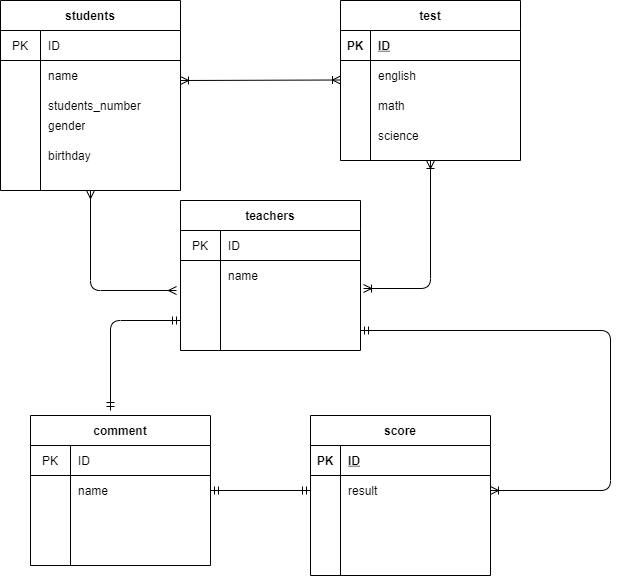

The diagram above was exported from draw.io. Its source (the exported page's mxGraphModel, read from the mxfile embedded in the PNG):
<mxGraphModel dx="1955" dy="740" grid="1" gridSize="10" guides="1" tooltips="1" connect="1" arrows="1" fold="1" page="1" pageScale="1" pageWidth="827" pageHeight="1169" math="0" shadow="0">
  <root>
    <mxCell id="JRhl0XbyOZv2NSAnKzlv-0" />
    <mxCell id="JRhl0XbyOZv2NSAnKzlv-1" parent="JRhl0XbyOZv2NSAnKzlv-0" />
    <mxCell id="D-8pjff4SjnsT8sXG5rE-0" value="students" style="shape=table;html=1;whiteSpace=wrap;startSize=30;container=1;collapsible=0;childLayout=tableLayout;fixedRows=1;rowLines=0;fontStyle=1;align=center;" parent="JRhl0XbyOZv2NSAnKzlv-1" vertex="1">
      <mxGeometry x="-790" y="20" width="180" height="190" as="geometry" />
    </mxCell>
    <mxCell id="D-8pjff4SjnsT8sXG5rE-1" value="" style="shape=partialRectangle;html=1;whiteSpace=wrap;collapsible=0;dropTarget=0;pointerEvents=0;fillColor=none;top=0;left=0;bottom=1;right=0;points=[[0,0.5],[1,0.5]];portConstraint=eastwest;" parent="D-8pjff4SjnsT8sXG5rE-0" vertex="1">
      <mxGeometry y="30" width="180" height="30" as="geometry" />
    </mxCell>
    <mxCell id="D-8pjff4SjnsT8sXG5rE-2" value="PK" style="shape=partialRectangle;html=1;whiteSpace=wrap;connectable=0;fillColor=none;top=0;left=0;bottom=0;right=0;overflow=hidden;" parent="D-8pjff4SjnsT8sXG5rE-1" vertex="1">
      <mxGeometry width="40" height="30" as="geometry" />
    </mxCell>
    <mxCell id="D-8pjff4SjnsT8sXG5rE-3" value="ID" style="shape=partialRectangle;html=1;whiteSpace=wrap;connectable=0;fillColor=none;top=0;left=0;bottom=0;right=0;align=left;spacingLeft=6;overflow=hidden;" parent="D-8pjff4SjnsT8sXG5rE-1" vertex="1">
      <mxGeometry x="40" width="140" height="30" as="geometry" />
    </mxCell>
    <mxCell id="D-8pjff4SjnsT8sXG5rE-4" value="" style="shape=partialRectangle;html=1;whiteSpace=wrap;collapsible=0;dropTarget=0;pointerEvents=0;fillColor=none;top=0;left=0;bottom=0;right=0;points=[[0,0.5],[1,0.5]];portConstraint=eastwest;" parent="D-8pjff4SjnsT8sXG5rE-0" vertex="1">
      <mxGeometry y="60" width="180" height="30" as="geometry" />
    </mxCell>
    <mxCell id="D-8pjff4SjnsT8sXG5rE-5" value="" style="shape=partialRectangle;html=1;whiteSpace=wrap;connectable=0;fillColor=none;top=0;left=0;bottom=0;right=0;overflow=hidden;" parent="D-8pjff4SjnsT8sXG5rE-4" vertex="1">
      <mxGeometry width="40" height="30" as="geometry" />
    </mxCell>
    <mxCell id="D-8pjff4SjnsT8sXG5rE-6" value="name" style="shape=partialRectangle;html=1;whiteSpace=wrap;connectable=0;fillColor=none;top=0;left=0;bottom=0;right=0;align=left;spacingLeft=6;overflow=hidden;" parent="D-8pjff4SjnsT8sXG5rE-4" vertex="1">
      <mxGeometry x="40" width="140" height="30" as="geometry" />
    </mxCell>
    <mxCell id="D-8pjff4SjnsT8sXG5rE-7" value="" style="shape=partialRectangle;html=1;whiteSpace=wrap;collapsible=0;dropTarget=0;pointerEvents=0;fillColor=none;top=0;left=0;bottom=0;right=0;points=[[0,0.5],[1,0.5]];portConstraint=eastwest;" parent="D-8pjff4SjnsT8sXG5rE-0" vertex="1">
      <mxGeometry y="90" width="180" height="30" as="geometry" />
    </mxCell>
    <mxCell id="D-8pjff4SjnsT8sXG5rE-8" value="" style="shape=partialRectangle;html=1;whiteSpace=wrap;connectable=0;fillColor=none;top=0;left=0;bottom=0;right=0;overflow=hidden;" parent="D-8pjff4SjnsT8sXG5rE-7" vertex="1">
      <mxGeometry width="40" height="30" as="geometry" />
    </mxCell>
    <mxCell id="D-8pjff4SjnsT8sXG5rE-9" value="students_number" style="shape=partialRectangle;html=1;whiteSpace=wrap;connectable=0;fillColor=none;top=0;left=0;bottom=0;right=0;align=left;spacingLeft=6;overflow=hidden;" parent="D-8pjff4SjnsT8sXG5rE-7" vertex="1">
      <mxGeometry x="40" width="140" height="30" as="geometry" />
    </mxCell>
    <mxCell id="D-8pjff4SjnsT8sXG5rE-10" value="teachers" style="shape=table;html=1;whiteSpace=wrap;startSize=30;container=1;collapsible=0;childLayout=tableLayout;fixedRows=1;rowLines=0;fontStyle=1;align=center;" parent="JRhl0XbyOZv2NSAnKzlv-1" vertex="1">
      <mxGeometry x="-610" y="220" width="180" height="150" as="geometry" />
    </mxCell>
    <mxCell id="D-8pjff4SjnsT8sXG5rE-11" value="" style="shape=partialRectangle;html=1;whiteSpace=wrap;collapsible=0;dropTarget=0;pointerEvents=0;fillColor=none;top=0;left=0;bottom=1;right=0;points=[[0,0.5],[1,0.5]];portConstraint=eastwest;" parent="D-8pjff4SjnsT8sXG5rE-10" vertex="1">
      <mxGeometry y="30" width="180" height="30" as="geometry" />
    </mxCell>
    <mxCell id="D-8pjff4SjnsT8sXG5rE-12" value="PK" style="shape=partialRectangle;html=1;whiteSpace=wrap;connectable=0;fillColor=none;top=0;left=0;bottom=0;right=0;overflow=hidden;" parent="D-8pjff4SjnsT8sXG5rE-11" vertex="1">
      <mxGeometry width="40" height="30" as="geometry" />
    </mxCell>
    <mxCell id="D-8pjff4SjnsT8sXG5rE-13" value="ID" style="shape=partialRectangle;html=1;whiteSpace=wrap;connectable=0;fillColor=none;top=0;left=0;bottom=0;right=0;align=left;spacingLeft=6;overflow=hidden;" parent="D-8pjff4SjnsT8sXG5rE-11" vertex="1">
      <mxGeometry x="40" width="140" height="30" as="geometry" />
    </mxCell>
    <mxCell id="D-8pjff4SjnsT8sXG5rE-14" value="" style="shape=partialRectangle;html=1;whiteSpace=wrap;collapsible=0;dropTarget=0;pointerEvents=0;fillColor=none;top=0;left=0;bottom=0;right=0;points=[[0,0.5],[1,0.5]];portConstraint=eastwest;" parent="D-8pjff4SjnsT8sXG5rE-10" vertex="1">
      <mxGeometry y="60" width="180" height="30" as="geometry" />
    </mxCell>
    <mxCell id="D-8pjff4SjnsT8sXG5rE-15" value="" style="shape=partialRectangle;html=1;whiteSpace=wrap;connectable=0;fillColor=none;top=0;left=0;bottom=0;right=0;overflow=hidden;" parent="D-8pjff4SjnsT8sXG5rE-14" vertex="1">
      <mxGeometry width="40" height="30" as="geometry" />
    </mxCell>
    <mxCell id="D-8pjff4SjnsT8sXG5rE-16" value="name" style="shape=partialRectangle;html=1;whiteSpace=wrap;connectable=0;fillColor=none;top=0;left=0;bottom=0;right=0;align=left;spacingLeft=6;overflow=hidden;" parent="D-8pjff4SjnsT8sXG5rE-14" vertex="1">
      <mxGeometry x="40" width="140" height="30" as="geometry" />
    </mxCell>
    <mxCell id="D-8pjff4SjnsT8sXG5rE-17" value="" style="shape=partialRectangle;html=1;whiteSpace=wrap;collapsible=0;dropTarget=0;pointerEvents=0;fillColor=none;top=0;left=0;bottom=0;right=0;points=[[0,0.5],[1,0.5]];portConstraint=eastwest;" parent="D-8pjff4SjnsT8sXG5rE-10" vertex="1">
      <mxGeometry y="90" width="180" height="30" as="geometry" />
    </mxCell>
    <mxCell id="D-8pjff4SjnsT8sXG5rE-18" value="" style="shape=partialRectangle;html=1;whiteSpace=wrap;connectable=0;fillColor=none;top=0;left=0;bottom=0;right=0;overflow=hidden;" parent="D-8pjff4SjnsT8sXG5rE-17" vertex="1">
      <mxGeometry width="40" height="30" as="geometry" />
    </mxCell>
    <mxCell id="D-8pjff4SjnsT8sXG5rE-19" value="" style="shape=partialRectangle;html=1;whiteSpace=wrap;connectable=0;fillColor=none;top=0;left=0;bottom=0;right=0;align=left;spacingLeft=6;overflow=hidden;" parent="D-8pjff4SjnsT8sXG5rE-17" vertex="1">
      <mxGeometry x="40" width="140" height="30" as="geometry" />
    </mxCell>
    <mxCell id="D-8pjff4SjnsT8sXG5rE-30" value="comment" style="shape=table;html=1;whiteSpace=wrap;startSize=30;container=1;collapsible=0;childLayout=tableLayout;fixedRows=1;rowLines=0;fontStyle=1;align=center;" parent="JRhl0XbyOZv2NSAnKzlv-1" vertex="1">
      <mxGeometry x="-760" y="435" width="180" height="150" as="geometry" />
    </mxCell>
    <mxCell id="D-8pjff4SjnsT8sXG5rE-31" value="" style="shape=partialRectangle;html=1;whiteSpace=wrap;collapsible=0;dropTarget=0;pointerEvents=0;fillColor=none;top=0;left=0;bottom=1;right=0;points=[[0,0.5],[1,0.5]];portConstraint=eastwest;" parent="D-8pjff4SjnsT8sXG5rE-30" vertex="1">
      <mxGeometry y="30" width="180" height="30" as="geometry" />
    </mxCell>
    <mxCell id="D-8pjff4SjnsT8sXG5rE-32" value="PK" style="shape=partialRectangle;html=1;whiteSpace=wrap;connectable=0;fillColor=none;top=0;left=0;bottom=0;right=0;overflow=hidden;" parent="D-8pjff4SjnsT8sXG5rE-31" vertex="1">
      <mxGeometry width="40" height="30" as="geometry" />
    </mxCell>
    <mxCell id="D-8pjff4SjnsT8sXG5rE-33" value="ID" style="shape=partialRectangle;html=1;whiteSpace=wrap;connectable=0;fillColor=none;top=0;left=0;bottom=0;right=0;align=left;spacingLeft=6;overflow=hidden;" parent="D-8pjff4SjnsT8sXG5rE-31" vertex="1">
      <mxGeometry x="40" width="140" height="30" as="geometry" />
    </mxCell>
    <mxCell id="D-8pjff4SjnsT8sXG5rE-34" value="" style="shape=partialRectangle;html=1;whiteSpace=wrap;collapsible=0;dropTarget=0;pointerEvents=0;fillColor=none;top=0;left=0;bottom=0;right=0;points=[[0,0.5],[1,0.5]];portConstraint=eastwest;" parent="D-8pjff4SjnsT8sXG5rE-30" vertex="1">
      <mxGeometry y="60" width="180" height="30" as="geometry" />
    </mxCell>
    <mxCell id="D-8pjff4SjnsT8sXG5rE-35" value="" style="shape=partialRectangle;html=1;whiteSpace=wrap;connectable=0;fillColor=none;top=0;left=0;bottom=0;right=0;overflow=hidden;" parent="D-8pjff4SjnsT8sXG5rE-34" vertex="1">
      <mxGeometry width="40" height="30" as="geometry" />
    </mxCell>
    <mxCell id="D-8pjff4SjnsT8sXG5rE-36" value="name" style="shape=partialRectangle;html=1;whiteSpace=wrap;connectable=0;fillColor=none;top=0;left=0;bottom=0;right=0;align=left;spacingLeft=6;overflow=hidden;" parent="D-8pjff4SjnsT8sXG5rE-34" vertex="1">
      <mxGeometry x="40" width="140" height="30" as="geometry" />
    </mxCell>
    <mxCell id="D-8pjff4SjnsT8sXG5rE-37" value="" style="shape=partialRectangle;html=1;whiteSpace=wrap;collapsible=0;dropTarget=0;pointerEvents=0;fillColor=none;top=0;left=0;bottom=0;right=0;points=[[0,0.5],[1,0.5]];portConstraint=eastwest;" parent="D-8pjff4SjnsT8sXG5rE-30" vertex="1">
      <mxGeometry y="90" width="180" height="30" as="geometry" />
    </mxCell>
    <mxCell id="D-8pjff4SjnsT8sXG5rE-38" value="" style="shape=partialRectangle;html=1;whiteSpace=wrap;connectable=0;fillColor=none;top=0;left=0;bottom=0;right=0;overflow=hidden;" parent="D-8pjff4SjnsT8sXG5rE-37" vertex="1">
      <mxGeometry width="40" height="30" as="geometry" />
    </mxCell>
    <mxCell id="D-8pjff4SjnsT8sXG5rE-39" value="" style="shape=partialRectangle;html=1;whiteSpace=wrap;connectable=0;fillColor=none;top=0;left=0;bottom=0;right=0;align=left;spacingLeft=6;overflow=hidden;" parent="D-8pjff4SjnsT8sXG5rE-37" vertex="1">
      <mxGeometry x="40" width="140" height="30" as="geometry" />
    </mxCell>
    <mxCell id="D-8pjff4SjnsT8sXG5rE-71" value="gender" style="shape=partialRectangle;html=1;whiteSpace=wrap;connectable=0;fillColor=none;top=0;left=0;bottom=0;right=0;align=left;spacingLeft=6;overflow=hidden;" parent="JRhl0XbyOZv2NSAnKzlv-1" vertex="1">
      <mxGeometry x="-750" y="130" width="140" height="30" as="geometry" />
    </mxCell>
    <mxCell id="D-8pjff4SjnsT8sXG5rE-72" value="" style="fontSize=12;html=1;endArrow=ERoneToMany;startArrow=ERoneToMany;startFill=0;" parent="JRhl0XbyOZv2NSAnKzlv-1" edge="1">
      <mxGeometry width="100" height="100" relative="1" as="geometry">
        <mxPoint x="-610" y="100" as="sourcePoint" />
        <mxPoint x="-450" y="99.5" as="targetPoint" />
      </mxGeometry>
    </mxCell>
    <mxCell id="D-8pjff4SjnsT8sXG5rE-85" value="test" style="shape=table;startSize=30;container=1;collapsible=1;childLayout=tableLayout;fixedRows=1;rowLines=0;fontStyle=1;align=center;resizeLast=1;" parent="JRhl0XbyOZv2NSAnKzlv-1" vertex="1">
      <mxGeometry x="-450" y="20" width="180" height="160" as="geometry" />
    </mxCell>
    <mxCell id="D-8pjff4SjnsT8sXG5rE-86" value="" style="shape=partialRectangle;collapsible=0;dropTarget=0;pointerEvents=0;fillColor=none;top=0;left=0;bottom=1;right=0;points=[[0,0.5],[1,0.5]];portConstraint=eastwest;" parent="D-8pjff4SjnsT8sXG5rE-85" vertex="1">
      <mxGeometry y="30" width="180" height="30" as="geometry" />
    </mxCell>
    <mxCell id="D-8pjff4SjnsT8sXG5rE-87" value="PK" style="shape=partialRectangle;connectable=0;fillColor=none;top=0;left=0;bottom=0;right=0;fontStyle=1;overflow=hidden;" parent="D-8pjff4SjnsT8sXG5rE-86" vertex="1">
      <mxGeometry width="30" height="30" as="geometry" />
    </mxCell>
    <mxCell id="D-8pjff4SjnsT8sXG5rE-88" value="ID" style="shape=partialRectangle;connectable=0;fillColor=none;top=0;left=0;bottom=0;right=0;align=left;spacingLeft=6;fontStyle=5;overflow=hidden;" parent="D-8pjff4SjnsT8sXG5rE-86" vertex="1">
      <mxGeometry x="30" width="150" height="30" as="geometry" />
    </mxCell>
    <mxCell id="D-8pjff4SjnsT8sXG5rE-89" value="" style="shape=partialRectangle;collapsible=0;dropTarget=0;pointerEvents=0;fillColor=none;top=0;left=0;bottom=0;right=0;points=[[0,0.5],[1,0.5]];portConstraint=eastwest;" parent="D-8pjff4SjnsT8sXG5rE-85" vertex="1">
      <mxGeometry y="60" width="180" height="30" as="geometry" />
    </mxCell>
    <mxCell id="D-8pjff4SjnsT8sXG5rE-90" value="" style="shape=partialRectangle;connectable=0;fillColor=none;top=0;left=0;bottom=0;right=0;editable=1;overflow=hidden;" parent="D-8pjff4SjnsT8sXG5rE-89" vertex="1">
      <mxGeometry width="30" height="30" as="geometry" />
    </mxCell>
    <mxCell id="D-8pjff4SjnsT8sXG5rE-91" value="english" style="shape=partialRectangle;connectable=0;fillColor=none;top=0;left=0;bottom=0;right=0;align=left;spacingLeft=6;overflow=hidden;" parent="D-8pjff4SjnsT8sXG5rE-89" vertex="1">
      <mxGeometry x="30" width="150" height="30" as="geometry" />
    </mxCell>
    <mxCell id="D-8pjff4SjnsT8sXG5rE-92" value="" style="shape=partialRectangle;collapsible=0;dropTarget=0;pointerEvents=0;fillColor=none;top=0;left=0;bottom=0;right=0;points=[[0,0.5],[1,0.5]];portConstraint=eastwest;" parent="D-8pjff4SjnsT8sXG5rE-85" vertex="1">
      <mxGeometry y="90" width="180" height="30" as="geometry" />
    </mxCell>
    <mxCell id="D-8pjff4SjnsT8sXG5rE-93" value="" style="shape=partialRectangle;connectable=0;fillColor=none;top=0;left=0;bottom=0;right=0;editable=1;overflow=hidden;" parent="D-8pjff4SjnsT8sXG5rE-92" vertex="1">
      <mxGeometry width="30" height="30" as="geometry" />
    </mxCell>
    <mxCell id="D-8pjff4SjnsT8sXG5rE-94" value="math" style="shape=partialRectangle;connectable=0;fillColor=none;top=0;left=0;bottom=0;right=0;align=left;spacingLeft=6;overflow=hidden;" parent="D-8pjff4SjnsT8sXG5rE-92" vertex="1">
      <mxGeometry x="30" width="150" height="30" as="geometry" />
    </mxCell>
    <mxCell id="D-8pjff4SjnsT8sXG5rE-95" value="" style="shape=partialRectangle;collapsible=0;dropTarget=0;pointerEvents=0;fillColor=none;top=0;left=0;bottom=0;right=0;points=[[0,0.5],[1,0.5]];portConstraint=eastwest;" parent="D-8pjff4SjnsT8sXG5rE-85" vertex="1">
      <mxGeometry y="120" width="180" height="30" as="geometry" />
    </mxCell>
    <mxCell id="D-8pjff4SjnsT8sXG5rE-96" value="" style="shape=partialRectangle;connectable=0;fillColor=none;top=0;left=0;bottom=0;right=0;editable=1;overflow=hidden;" parent="D-8pjff4SjnsT8sXG5rE-95" vertex="1">
      <mxGeometry width="30" height="30" as="geometry" />
    </mxCell>
    <mxCell id="D-8pjff4SjnsT8sXG5rE-97" value="science" style="shape=partialRectangle;connectable=0;fillColor=none;top=0;left=0;bottom=0;right=0;align=left;spacingLeft=6;overflow=hidden;" parent="D-8pjff4SjnsT8sXG5rE-95" vertex="1">
      <mxGeometry x="30" width="150" height="30" as="geometry" />
    </mxCell>
    <mxCell id="D-8pjff4SjnsT8sXG5rE-98" value="score" style="shape=table;startSize=30;container=1;collapsible=1;childLayout=tableLayout;fixedRows=1;rowLines=0;fontStyle=1;align=center;resizeLast=1;" parent="JRhl0XbyOZv2NSAnKzlv-1" vertex="1">
      <mxGeometry x="-480" y="435" width="180" height="160" as="geometry">
        <mxRectangle x="-480" y="435" width="60" height="30" as="alternateBounds" />
      </mxGeometry>
    </mxCell>
    <mxCell id="D-8pjff4SjnsT8sXG5rE-99" value="" style="shape=partialRectangle;collapsible=0;dropTarget=0;pointerEvents=0;fillColor=none;top=0;left=0;bottom=1;right=0;points=[[0,0.5],[1,0.5]];portConstraint=eastwest;" parent="D-8pjff4SjnsT8sXG5rE-98" vertex="1">
      <mxGeometry y="30" width="180" height="30" as="geometry" />
    </mxCell>
    <mxCell id="D-8pjff4SjnsT8sXG5rE-100" value="PK" style="shape=partialRectangle;connectable=0;fillColor=none;top=0;left=0;bottom=0;right=0;fontStyle=1;overflow=hidden;" parent="D-8pjff4SjnsT8sXG5rE-99" vertex="1">
      <mxGeometry width="30" height="30" as="geometry" />
    </mxCell>
    <mxCell id="D-8pjff4SjnsT8sXG5rE-101" value="ID" style="shape=partialRectangle;connectable=0;fillColor=none;top=0;left=0;bottom=0;right=0;align=left;spacingLeft=6;fontStyle=5;overflow=hidden;" parent="D-8pjff4SjnsT8sXG5rE-99" vertex="1">
      <mxGeometry x="30" width="150" height="30" as="geometry" />
    </mxCell>
    <mxCell id="D-8pjff4SjnsT8sXG5rE-102" value="" style="shape=partialRectangle;collapsible=0;dropTarget=0;pointerEvents=0;fillColor=none;top=0;left=0;bottom=0;right=0;points=[[0,0.5],[1,0.5]];portConstraint=eastwest;" parent="D-8pjff4SjnsT8sXG5rE-98" vertex="1">
      <mxGeometry y="60" width="180" height="30" as="geometry" />
    </mxCell>
    <mxCell id="D-8pjff4SjnsT8sXG5rE-103" value="" style="shape=partialRectangle;connectable=0;fillColor=none;top=0;left=0;bottom=0;right=0;editable=1;overflow=hidden;" parent="D-8pjff4SjnsT8sXG5rE-102" vertex="1">
      <mxGeometry width="30" height="30" as="geometry" />
    </mxCell>
    <mxCell id="D-8pjff4SjnsT8sXG5rE-104" value="result" style="shape=partialRectangle;connectable=0;fillColor=none;top=0;left=0;bottom=0;right=0;align=left;spacingLeft=6;overflow=hidden;" parent="D-8pjff4SjnsT8sXG5rE-102" vertex="1">
      <mxGeometry x="30" width="150" height="30" as="geometry" />
    </mxCell>
    <mxCell id="D-8pjff4SjnsT8sXG5rE-105" value="" style="shape=partialRectangle;collapsible=0;dropTarget=0;pointerEvents=0;fillColor=none;top=0;left=0;bottom=0;right=0;points=[[0,0.5],[1,0.5]];portConstraint=eastwest;" parent="D-8pjff4SjnsT8sXG5rE-98" vertex="1">
      <mxGeometry y="90" width="180" height="30" as="geometry" />
    </mxCell>
    <mxCell id="D-8pjff4SjnsT8sXG5rE-106" value="" style="shape=partialRectangle;connectable=0;fillColor=none;top=0;left=0;bottom=0;right=0;editable=1;overflow=hidden;" parent="D-8pjff4SjnsT8sXG5rE-105" vertex="1">
      <mxGeometry width="30" height="30" as="geometry" />
    </mxCell>
    <mxCell id="D-8pjff4SjnsT8sXG5rE-107" value="" style="shape=partialRectangle;connectable=0;fillColor=none;top=0;left=0;bottom=0;right=0;align=left;spacingLeft=6;overflow=hidden;" parent="D-8pjff4SjnsT8sXG5rE-105" vertex="1">
      <mxGeometry x="30" width="150" height="30" as="geometry" />
    </mxCell>
    <mxCell id="D-8pjff4SjnsT8sXG5rE-108" value="" style="shape=partialRectangle;collapsible=0;dropTarget=0;pointerEvents=0;fillColor=none;top=0;left=0;bottom=0;right=0;points=[[0,0.5],[1,0.5]];portConstraint=eastwest;" parent="D-8pjff4SjnsT8sXG5rE-98" vertex="1">
      <mxGeometry y="120" width="180" height="30" as="geometry" />
    </mxCell>
    <mxCell id="D-8pjff4SjnsT8sXG5rE-109" value="" style="shape=partialRectangle;connectable=0;fillColor=none;top=0;left=0;bottom=0;right=0;editable=1;overflow=hidden;" parent="D-8pjff4SjnsT8sXG5rE-108" vertex="1">
      <mxGeometry width="30" height="30" as="geometry" />
    </mxCell>
    <mxCell id="D-8pjff4SjnsT8sXG5rE-110" value="" style="shape=partialRectangle;connectable=0;fillColor=none;top=0;left=0;bottom=0;right=0;align=left;spacingLeft=6;overflow=hidden;" parent="D-8pjff4SjnsT8sXG5rE-108" vertex="1">
      <mxGeometry x="30" width="150" height="30" as="geometry" />
    </mxCell>
    <mxCell id="D-8pjff4SjnsT8sXG5rE-83" value="" style="fontSize=12;html=1;endArrow=ERoneToMany;endFill=0;edgeStyle=orthogonalEdgeStyle;exitX=0.5;exitY=1;exitDx=0;exitDy=0;startArrow=ERoneToMany;startFill=0;" parent="JRhl0XbyOZv2NSAnKzlv-1" source="D-8pjff4SjnsT8sXG5rE-85" edge="1">
      <mxGeometry width="100" height="100" relative="1" as="geometry">
        <mxPoint x="-360.5" y="390" as="sourcePoint" />
        <mxPoint x="-427" y="308" as="targetPoint" />
        <Array as="points">
          <mxPoint x="-360" y="308" />
        </Array>
      </mxGeometry>
    </mxCell>
    <mxCell id="D-8pjff4SjnsT8sXG5rE-112" value="" style="fontSize=12;html=1;endArrow=ERmandOne;endFill=0;startArrow=ERmandOne;startFill=0;exitX=1;exitY=0.5;exitDx=0;exitDy=0;" parent="JRhl0XbyOZv2NSAnKzlv-1" source="D-8pjff4SjnsT8sXG5rE-34" edge="1">
      <mxGeometry width="100" height="100" relative="1" as="geometry">
        <mxPoint x="-580" y="610" as="sourcePoint" />
        <mxPoint x="-480" y="510" as="targetPoint" />
      </mxGeometry>
    </mxCell>
    <mxCell id="D-8pjff4SjnsT8sXG5rE-113" value="" style="edgeStyle=orthogonalEdgeStyle;fontSize=12;html=1;endArrow=ERmandOne;startArrow=ERmandOne;" parent="JRhl0XbyOZv2NSAnKzlv-1" edge="1">
      <mxGeometry width="100" height="100" relative="1" as="geometry">
        <mxPoint x="-610" y="340" as="sourcePoint" />
        <mxPoint x="-680" y="430" as="targetPoint" />
      </mxGeometry>
    </mxCell>
    <mxCell id="D-8pjff4SjnsT8sXG5rE-114" value="" style="edgeStyle=elbowEdgeStyle;fontSize=12;html=1;endArrow=ERoneToMany;startArrow=ERmandOne;entryX=1;entryY=0.5;entryDx=0;entryDy=0;endFill=0;" parent="JRhl0XbyOZv2NSAnKzlv-1" target="D-8pjff4SjnsT8sXG5rE-102" edge="1">
      <mxGeometry width="100" height="100" relative="1" as="geometry">
        <mxPoint x="-430" y="350" as="sourcePoint" />
        <mxPoint x="-590" y="470" as="targetPoint" />
        <Array as="points">
          <mxPoint x="-180" y="430" />
        </Array>
      </mxGeometry>
    </mxCell>
    <mxCell id="iaGMieWgZgha17cLq7Jm-0" value="" style="edgeStyle=elbowEdgeStyle;fontSize=12;html=1;endArrow=ERmany;startArrow=ERmany;entryX=0.5;entryY=1;entryDx=0;entryDy=0;" parent="JRhl0XbyOZv2NSAnKzlv-1" target="D-8pjff4SjnsT8sXG5rE-0" edge="1">
      <mxGeometry width="100" height="100" relative="1" as="geometry">
        <mxPoint x="-614" y="310" as="sourcePoint" />
        <mxPoint x="-700" y="200" as="targetPoint" />
        <Array as="points">
          <mxPoint x="-700" y="290" />
        </Array>
      </mxGeometry>
    </mxCell>
    <mxCell id="A9Ln8Pb_8An1iYw9W_SD-0" value="birthday" style="shape=partialRectangle;html=1;whiteSpace=wrap;connectable=0;fillColor=none;top=0;left=0;bottom=0;right=0;align=left;spacingLeft=6;overflow=hidden;" parent="JRhl0XbyOZv2NSAnKzlv-1" vertex="1">
      <mxGeometry x="-750" y="160" width="140" height="30" as="geometry" />
    </mxCell>
  </root>
</mxGraphModel>